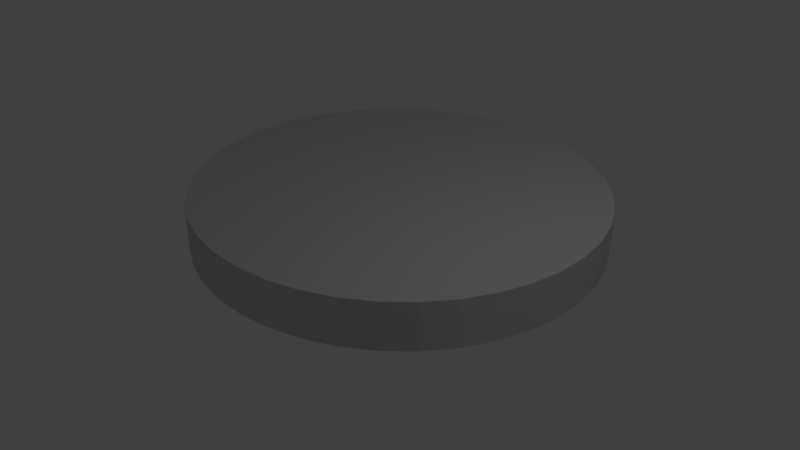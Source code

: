 # Source: Rondelle.blend  (saved by Blender 2.77.0; exported with 4.5.12 LTS)
import bpy
from mathutils import Matrix  # noqa: F401  (used for matrix-valued properties, if any)

bpy.ops.wm.read_factory_settings(use_empty=True)
scene = bpy.context.scene
scene.name = 'Scene'

# ---- collections
col_collection_1 = bpy.data.collections.new('Collection 1'); scene.collection.children.link(col_collection_1)

# ---- materials (node trees are filled in below, after node groups)
mat_maillet = bpy.data.materials.new('Maillet')
mat_maillet.alpha_threshold = 0.0
mat_maillet.use_transparent_shadow = False
mat_maillet.diffuse_color = (0.64, 0.64, 0.64, 1.0)
mat_maillet.specular_color = (0.5, 0.5, 0.5)
mat_maillet.roughness = 0.5
mat_maillet.specular_intensity = 1.0

# ---- material node trees

# ---- world
world_world = bpy.data.worlds.new('World'); scene.world = world_world
world_world.color = (0.05088, 0.05088, 0.05088)
world_world.use_sun_shadow = False
world_world.sun_shadow_jitter_overblur = 0.0
world_world.cycles.sampling_method = 'MANUAL'

# ---- cameras
cam_camera = bpy.data.cameras.new('Camera')
cam_camera.clip_end = 100.0
cam_camera.lens = 35.0
cam_camera.sensor_width = 32.0
cam_camera.sensor_height = 18.0
cam_camera.ortho_scale = 7.314
cam_camera.dof.focus_distance = 0.0
cam_camera.dof.aperture_fstop = 128.0

# ---- lights
light_lamp = bpy.data.lights.new('Lamp', 'POINT')
light_lamp.transmission_factor = 0.0
light_lamp.cutoff_distance = 30.0
light_lamp.energy = 100.0
light_lamp.shadow_buffer_clip_start = 1.001
light_lamp.shadow_soft_size = 0.1
light_lamp.shadow_maximum_resolution = 0.006
light_lamp.use_absolute_resolution = True

# ---- meshes
me_cylinder_001 = bpy.data.meshes.new('Cylinder.001')
me_cylinder_001.from_pydata([(-9.806, 4.967, 1.547), (-9.806, 4.967, 3.947), (-9.677, 6.61, 3.947), (-9.677, 6.61, 1.547), (-9.292, 8.212, 3.947), (-9.292, 8.212, 1.547), (-8.662, 9.734, 3.947), (-8.662, 9.734, 1.547), (-7.801, 11.14, 3.947), (-7.801, 11.14, 1.547), (-6.731, 12.39, 3.947), (-6.731, 12.39, 1.547), (-5.478, 13.46, 3.947), (-5.478, 13.46, 1.547), (-4.073, 14.32, 3.947), (-4.073, 14.32, 1.547), (-2.551, 14.95, 3.947), (-2.551, 14.95, 1.547), (-0.9485, 15.34, 3.947), (-0.9485, 15.34, 1.547), (0.694, 15.47, 3.947), (0.694, 15.47, 1.547), (2.337, 15.34, 3.947), (2.337, 15.34, 1.547), (3.939, 14.95, 3.947), (3.939, 14.95, 1.547), (5.461, 14.32, 3.947), (5.461, 14.32, 1.547), (6.866, 13.46, 3.947), (6.866, 13.46, 1.547), (8.119, 12.39, 3.947), (8.119, 12.39, 1.547), (9.189, 11.14, 3.947), (9.189, 11.14, 1.547), (10.05, 9.734, 3.947), (10.05, 9.734, 1.547), (10.68, 8.212, 3.947), (10.68, 8.212, 1.547), (11.06, 6.61, 3.947), (11.06, 6.61, 1.547), (11.19, 4.967, 3.947), (11.19, 4.967, 1.547), (11.06, 3.325, 3.947), (11.06, 3.325, 1.547), (10.68, 1.723, 3.947), (10.68, 1.723, 1.547), (10.05, 0.2005, 3.947), (10.05, 0.2005, 1.547), (9.189, -1.204, 3.947), (9.189, -1.204, 1.547), (8.119, -2.457, 3.947), (8.119, -2.457, 1.547), (6.866, -3.527, 3.947), (6.866, -3.527, 1.547), (5.461, -4.388, 3.947), (5.461, -4.388, 1.547), (3.939, -5.019, 3.947), (3.939, -5.019, 1.547), (2.337, -5.403, 3.947), (2.337, -5.403, 1.547), (0.694, -5.533, 3.947), (0.694, -5.533, 1.547), (-0.9485, -5.403, 3.947), (-0.9485, -5.403, 1.547), (-2.551, -5.019, 3.947), (-2.551, -5.019, 1.547), (-4.073, -4.388, 3.947), (-4.073, -4.388, 1.547), (-5.478, -3.527, 3.947), (-5.478, -3.527, 1.547), (-6.731, -2.457, 3.947), (-6.731, -2.457, 1.547), (-7.801, -1.204, 3.947), (-7.801, -1.204, 1.547), (-8.662, 0.2005, 3.947), (-8.662, 0.2005, 1.547), (-9.292, 1.723, 3.947), (-9.292, 1.723, 1.547), (-9.677, 3.325, 3.947), (-9.677, 3.325, 1.547)], [], [(0, 1, 2, 3), (3, 2, 4, 5), (5, 4, 6, 7), (7, 6, 8, 9), (9, 8, 10, 11), (11, 10, 12, 13), (13, 12, 14, 15), (15, 14, 16, 17), (17, 16, 18, 19), (19, 18, 20, 21), (21, 20, 22, 23), (23, 22, 24, 25), (25, 24, 26, 27), (27, 26, 28, 29), (29, 28, 30, 31), (31, 30, 32, 33), (33, 32, 34, 35), (35, 34, 36, 37), (37, 36, 38, 39), (39, 38, 40, 41), (41, 40, 42, 43), (43, 42, 44, 45), (45, 44, 46, 47), (47, 46, 48, 49), (49, 48, 50, 51), (51, 50, 52, 53), (53, 52, 54, 55), (55, 54, 56, 57), (57, 56, 58, 59), (59, 58, 60, 61), (61, 60, 62, 63), (63, 62, 64, 65), (65, 64, 66, 67), (67, 66, 68, 69), (69, 68, 70, 71), (71, 70, 72, 73), (73, 72, 74, 75), (75, 74, 76, 77), (2, 1, 78, 76, 74, 72, 70, 68, 66, 64, 62, 60, 58, 56, 54, 52, 50, 48, 46, 44, 42, 40, 38, 36, 34, 32, 30, 28, 26, 24, 22, 20, 18, 16, 14, 12, 10, 8, 6, 4), (77, 76, 78, 79), (79, 78, 1, 0), (0, 3, 5, 7, 9, 11, 13, 15, 17, 19, 21, 23, 25, 27, 29, 31, 33, 35, 37, 39, 41, 43, 45, 47, 49, 51, 53, 55, 57, 59, 61, 63, 65, 67, 69, 71, 73, 75, 77, 79)])
me_cylinder_001.polygons.foreach_set('use_smooth', [True] * 42)
_k = set([(0, 1), (0, 3), (0, 79), (1, 2), (1, 78), (2, 3), (2, 4), (3, 5), (4, 5), (4, 6), (5, 7), (6, 7), (6, 8), (7, 9), (8, 9), (8, 10), (9, 11), (10, 11), (10, 12), (11, 13), (12, 13), (12, 14), (13, 15), (14, 15), (14, 16), (15, 17), (16, 17), (16, 18), (17, 19), (18, 19), (18, 20), (19, 21), (20, 21), (20, 22), (21, 23), (22, 23), (22, 24), (23, 25), (24, 25), (24, 26), (25, 27), (26, 27), (26, 28), (27, 29), (28, 29), (28, 30), (29, 31), (30, 31), (30, 32), (31, 33), (32, 33), (32, 34), (33, 35), (34, 35), (34, 36), (35, 37), (36, 37), (36, 38), (37, 39), (38, 39), (38, 40), (39, 41), (40, 41), (40, 42), (41, 43), (42, 43), (42, 44), (43, 45), (44, 45), (44, 46), (45, 47), (46, 47), (46, 48), (47, 49), (48, 49), (48, 50), (49, 51), (50, 51), (50, 52), (51, 53), (52, 53), (52, 54), (53, 55), (54, 55), (54, 56), (55, 57), (56, 57), (56, 58), (57, 59), (58, 59), (58, 60), (59, 61), (60, 61), (60, 62), (61, 63), (62, 63), (62, 64), (63, 65), (64, 65), (64, 66), (65, 67), (66, 67), (66, 68), (67, 69), (68, 69), (68, 70), (69, 71), (70, 71), (70, 72), (71, 73), (72, 73), (72, 74), (73, 75), (74, 75), (74, 76), (75, 77), (76, 77), (76, 78), (77, 79), (78, 79)])
me_cylinder_001.attributes.new('sharp_edge', 'BOOLEAN', 'EDGE').data.foreach_set('value', [ (min(e.vertices), max(e.vertices)) in _k for e in me_cylinder_001.edges])
me_cylinder_001.materials.append(mat_maillet)
me_cylinder_001.use_remesh_preserve_volume = False
me_cylinder_001.use_remesh_preserve_attributes = False
me_cylinder_001.use_mirror_vertex_groups = False
me_cylinder_001.update()
me_cylinder_001.normals_split_custom_set([tuple(v) for v in zip(*[iter([-0.9969, 0.07846, 0.0, -0.9969, 0.07846, 0.0, -0.9969, 0.07846, 0.0, -0.9969, 0.07846, 0.0, -0.9724, 0.2334, 0.0, -0.9724, 0.2334, 0.0, -0.9724, 0.2334, 0.0, -0.9724, 0.2334, 0.0, -0.9239, 0.3827, 0.0, -0.9239, 0.3827, 0.0, -0.9239, 0.3827, 0.0, -0.9239, 0.3827, 0.0, -0.8526, 0.5225, 0.0, -0.8526, 0.5225, 0.0, -0.8526, 0.5225, 0.0, -0.8526, 0.5225, 0.0, -0.7604, 0.6494, 0.0, -0.7604, 0.6494, 0.0, -0.7604, 0.6494, 0.0, -0.7604, 0.6494, 0.0, -0.6494, 0.7604, 0.0, -0.6494, 0.7604, 0.0, -0.6494, 0.7604, 0.0, -0.6494, 0.7604, 0.0, -0.5225, 0.8526, 0.0, -0.5225, 0.8526, 0.0, -0.5225, 0.8526, 0.0, -0.5225, 0.8526, 0.0, -0.3827, 0.9239, 0.0, -0.3827, 0.9239, 0.0, -0.3827, 0.9239, 0.0, -0.3827, 0.9239, 0.0, -0.2334, 0.9724, 0.0, -0.2334, 0.9724, 0.0, -0.2334, 0.9724, 0.0, -0.2334, 0.9724, 0.0, -0.07846, 0.9969, 0.0, -0.07846, 0.9969, 0.0, -0.07846, 0.9969, 0.0, -0.07846, 0.9969, 0.0, 0.07846, 0.9969, 0.0, 0.07846, 0.9969, 0.0, 0.07846, 0.9969, 0.0, 0.07846, 0.9969, 0.0, 0.2334, 0.9724, 0.0, 0.2334, 0.9724, 0.0, 0.2334, 0.9724, 0.0, 0.2334, 0.9724, 0.0, 0.3827, 0.9239, 0.0, 0.3827, 0.9239, 0.0, 0.3827, 0.9239, 0.0, 0.3827, 0.9239, 0.0, 0.5225, 0.8526, 0.0, 0.5225, 0.8526, 0.0, 0.5225, 0.8526, 0.0, 0.5225, 0.8526, 0.0, 0.6494, 0.7604, 0.0, 0.6494, 0.7604, 0.0, 0.6494, 0.7604, 0.0, 0.6494, 0.7604, 0.0, 0.7604, 0.6494, 0.0, 0.7604, 0.6494, 0.0, 0.7604, 0.6494, 0.0, 0.7604, 0.6494, 0.0, 0.8526, 0.5225, 0.0, 0.8526, 0.5225, 0.0, 0.8526, 0.5225, 0.0, 0.8526, 0.5225, 0.0, 0.9239, 0.3827, 0.0, 0.9239, 0.3827, 0.0, 0.9239, 0.3827, 0.0, 0.9239, 0.3827, 0.0, 0.9724, 0.2334, 0.0, 0.9724, 0.2334, 0.0, 0.9724, 0.2334, 0.0, 0.9724, 0.2334, 0.0, 0.9969, 0.07846, 0.0, 0.9969, 0.07846, 0.0, 0.9969, 0.07846, 0.0, 0.9969, 0.07846, 0.0, 0.9969, -0.07846, 0.0, 0.9969, -0.07846, 0.0, 0.9969, -0.07846, 0.0, 0.9969, -0.07846, 0.0, 0.9724, -0.2334, 0.0, 0.9724, -0.2334, 0.0, 0.9724, -0.2334, 0.0, 0.9724, -0.2334, 0.0, 0.9239, -0.3827, 0.0, 0.9239, -0.3827, 0.0, 0.9239, -0.3827, 0.0, 0.9239, -0.3827, 0.0, 0.8526, -0.5225, 0.0, 0.8526, -0.5225, 0.0, 0.8526, -0.5225, 0.0, 0.8526, -0.5225, 0.0, 0.7604, -0.6494, 0.0, 0.7604, -0.6494, 0.0, 0.7604, -0.6494, 0.0, 0.7604, -0.6494, 0.0, 0.6494, -0.7604, 0.0, 0.6494, -0.7604, 0.0, 0.6494, -0.7604, 0.0, 0.6494, -0.7604, 0.0, 0.5225, -0.8526, 0.0, 0.5225, -0.8526, 0.0, 0.5225, -0.8526, 0.0, 0.5225, -0.8526, 0.0, 0.3827, -0.9239, 0.0, 0.3827, -0.9239, 0.0, 0.3827, -0.9239, 0.0, 0.3827, -0.9239, 0.0, 0.2334, -0.9724, 0.0, 0.2334, -0.9724, 0.0, 0.2334, -0.9724, 0.0, 0.2334, -0.9724, 0.0, 0.07846, -0.9969, 0.0, 0.07846, -0.9969, 0.0, 0.07846, -0.9969, 0.0, 0.07846, -0.9969, 0.0, -0.07846, -0.9969, 0.0, -0.07846, -0.9969, 0.0, -0.07846, -0.9969, 0.0, -0.07846, -0.9969, 0.0, -0.2334, -0.9724, 0.0, -0.2334, -0.9724, 0.0, -0.2334, -0.9724, 0.0, -0.2334, -0.9724, 0.0, -0.3827, -0.9239, 0.0, -0.3827, -0.9239, 0.0, -0.3827, -0.9239, 0.0, -0.3827, -0.9239, 0.0, -0.5225, -0.8526, 0.0, -0.5225, -0.8526, 0.0, -0.5225, -0.8526, 0.0, -0.5225, -0.8526, 0.0, -0.6494, -0.7604, 0.0, -0.6494, -0.7604, 0.0, -0.6494, -0.7604, 0.0, -0.6494, -0.7604, 0.0, -0.7604, -0.6494, 0.0, -0.7604, -0.6494, 0.0, -0.7604, -0.6494, 0.0, -0.7604, -0.6494, 0.0, -0.8526, -0.5225, 0.0, -0.8526, -0.5225, 0.0, -0.8526, -0.5225, 0.0, -0.8526, -0.5225, 0.0, -0.9239, -0.3827, 0.0, -0.9239, -0.3827, 0.0, -0.9239, -0.3827, 0.0, -0.9239, -0.3827, 0.0, -9.677e-09, 0.0, 1.0, -9.677e-09, 0.0, 1.0, -9.677e-09, 0.0, 1.0, -9.677e-09, 0.0, 1.0, -9.677e-09, 0.0, 1.0, -9.677e-09, 0.0, 1.0, -9.677e-09, 0.0, 1.0, -9.677e-09, 0.0, 1.0, -9.677e-09, 0.0, 1.0, -9.677e-09, 0.0, 1.0, -9.677e-09, 0.0, 1.0, -9.677e-09, 0.0, 1.0, -9.677e-09, 0.0, 1.0, -9.677e-09, 0.0, 1.0, -9.677e-09, 0.0, 1.0, -9.677e-09, 0.0, 1.0, -9.677e-09, 0.0, 1.0, -9.677e-09, 0.0, 1.0, -9.677e-09, 0.0, 1.0, -9.677e-09, 0.0, 1.0, -9.677e-09, 0.0, 1.0, -9.677e-09, 0.0, 1.0, -9.677e-09, 0.0, 1.0, -9.677e-09, 0.0, 1.0, -9.677e-09, 0.0, 1.0, -9.677e-09, 0.0, 1.0, -9.677e-09, 0.0, 1.0, -9.677e-09, 0.0, 1.0, -9.677e-09, 0.0, 1.0, -9.677e-09, 0.0, 1.0, -9.677e-09, 0.0, 1.0, -9.677e-09, 0.0, 1.0, -9.677e-09, 0.0, 1.0, -9.677e-09, 0.0, 1.0, -9.677e-09, 0.0, 1.0, -9.677e-09, 0.0, 1.0, -9.677e-09, 0.0, 1.0, -9.677e-09, 0.0, 1.0, -9.677e-09, 0.0, 1.0, -9.677e-09, 0.0, 1.0, -0.9724, -0.2334, 0.0, -0.9724, -0.2334, 0.0, -0.9724, -0.2334, 0.0, -0.9724, -0.2334, 0.0, -0.9969, -0.07846, 0.0, -0.9969, -0.07846, 0.0, -0.9969, -0.07846, 0.0, -0.9969, -0.07846, 0.0, -8.294e-09, 0.0, -1.0, -8.294e-09, 0.0, -1.0, -8.294e-09, 0.0, -1.0, -8.294e-09, 0.0, -1.0, -8.294e-09, 0.0, -1.0, -8.294e-09, 0.0, -1.0, -8.294e-09, 0.0, -1.0, -8.294e-09, 0.0, -1.0, -8.294e-09, 0.0, -1.0, -8.294e-09, 0.0, -1.0, -8.294e-09, 0.0, -1.0, -8.294e-09, 0.0, -1.0, -8.294e-09, 0.0, -1.0, -8.294e-09, 0.0, -1.0, -8.294e-09, 0.0, -1.0, -8.294e-09, 0.0, -1.0, -8.294e-09, 0.0, -1.0, -8.294e-09, 0.0, -1.0, -8.294e-09, 0.0, -1.0, -8.294e-09, 0.0, -1.0, -8.294e-09, 0.0, -1.0, -8.294e-09, 0.0, -1.0, -8.294e-09, 0.0, -1.0, -8.294e-09, 0.0, -1.0, -8.294e-09, 0.0, -1.0, -8.294e-09, 0.0, -1.0, -8.294e-09, 0.0, -1.0, -8.294e-09, 0.0, -1.0, -8.294e-09, 0.0, -1.0, -8.294e-09, 0.0, -1.0, -8.294e-09, 0.0, -1.0, -8.294e-09, 0.0, -1.0, -8.294e-09, 0.0, -1.0, -8.294e-09, 0.0, -1.0, -8.294e-09, 0.0, -1.0, -8.294e-09, 0.0, -1.0, -8.294e-09, 0.0, -1.0, -8.294e-09, 0.0, -1.0, -8.294e-09, 0.0, -1.0, -8.294e-09, 0.0, -1.0])] * 3)])

# ---- objects
ob_cylinder_001 = bpy.data.objects.new('Cylinder.001', me_cylinder_001)
ob_lamp = bpy.data.objects.new('Lamp', light_lamp)
ob_camera = bpy.data.objects.new('Camera', cam_camera)

# ---- transforms, parenting, visibility, modifiers, constraints
ob_cylinder_001.location = (0.0, 0.0, -0.7789)
ob_cylinder_001.rotation_euler = (0.03566, 0.02702, 0.7271)
ob_cylinder_001.scale = (0.2813, 0.2813, 0.2813)
ob_cylinder_001.lineart.crease_threshold = 0.0
ob_lamp.location = (4.076, 1.005, 5.904)
ob_lamp.rotation_euler = (0.6503, 0.05522, 1.866)
ob_lamp.lock_rotations_4d = False
ob_lamp.empty_display_type = 'ARROWS'
ob_lamp.color = (0.0, 0.0, 0.0, 0.0)
ob_lamp.lineart.crease_threshold = 0.0
ob_camera.location = (7.481, -6.508, 5.344)
ob_camera.rotation_euler = (1.109, 0.01082, 0.8149)
ob_camera.lock_rotations_4d = False
ob_camera.empty_display_type = 'ARROWS'
ob_camera.color = (0.0, 0.0, 0.0, 0.0)
ob_camera.display_type = 'WIRE'
ob_camera.lineart.crease_threshold = 0.0

# ---- collection membership
col_collection_1.objects.link(ob_cylinder_001)
col_collection_1.objects.link(ob_lamp)
col_collection_1.objects.link(ob_camera)

# ---- scene / render settings (as saved in the file)
scene.camera = ob_camera
scene.frame_start = 1; scene.frame_end = 250; scene.frame_set(1)
scene.render.engine = 'BLENDER_EEVEE_NEXT'
scene.render.resolution_percentage = 50
scene.render.dither_intensity = 0.0
scene.cycles.use_denoising = False
scene.cycles.samples = 128
scene.cycles.sampling_pattern = 'TABULATED_SOBOL'
scene.cycles.light_sampling_threshold = 0.0
scene.cycles.use_adaptive_sampling = False
scene.cycles.use_light_tree = False
scene.cycles.blur_glossy = 0.0
scene.cycles.sample_clamp_indirect = 0.0
scene.view_settings.view_transform = 'Standard'
bpy.context.view_layer.update()
